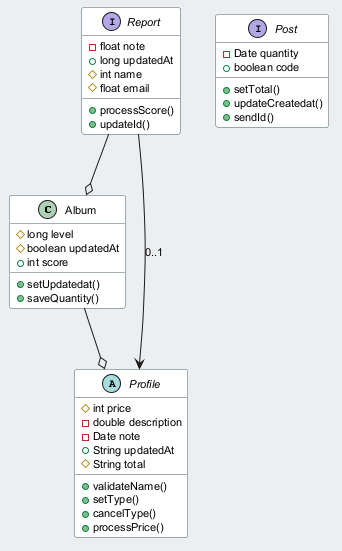

The diagram above was rendered by PlantUML. Its source (embedded in the PNG):
@startuml
skinparam backgroundColor #ECEFF1
skinparam classBackgroundColor #FFFFFF
skinparam classBorderColor #455A64
skinparam defaultFontSize 11
class Album {
  #long level
  #boolean updatedAt
  +int score
  +setUpdatedat()
  +saveQuantity()
}
interface Report {
  -float note
  +long updatedAt
  #int name
  #float email
  +processScore()
  +updateId()
}
interface Post {
  -Date quantity
  +boolean code
  +setTotal()
  +updateCreatedat()
  +sendId()
}
abstract class Profile {
  #int price
  -double description
  -Date note
  +String updatedAt
  #String total
  +validateName()
  +setType()
  +cancelType()
  +processPrice()
}
Album --o Profile
Report --o Album
Report --> Profile : "0..1"
@enduml